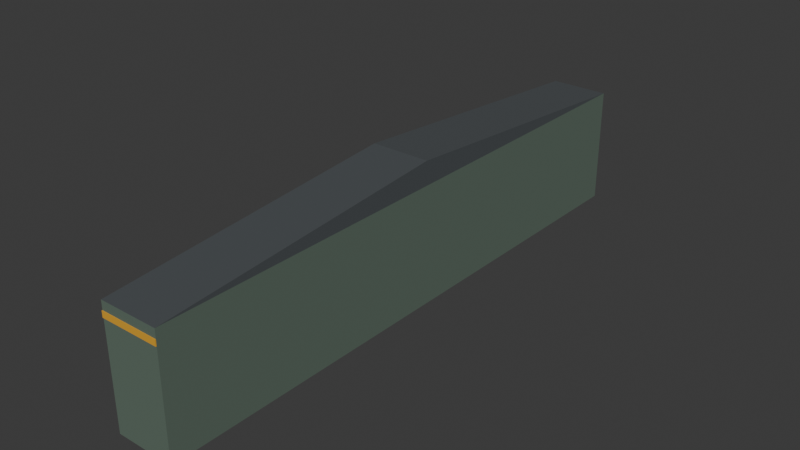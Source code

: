 # Source: warehouse-bay.blend  (saved by Blender 5.2.44; exported with 4.5.12 LTS)
import bpy
from mathutils import Matrix  # noqa: F401  (used for matrix-valued properties, if any)

bpy.ops.wm.read_factory_settings(use_empty=True)
scene = bpy.context.scene
scene.name = 'Scene'

# ---- collections
col_collection = bpy.data.collections.new('Collection'); scene.collection.children.link(col_collection)

# ---- materials (node trees are filled in below, after node groups)
mat_steel = bpy.data.materials.new('steel')
mat_steel.diffuse_color = (0.1095, 0.1559, 0.1221, 1.0)
mat_roof = bpy.data.materials.new('roof')
mat_roof.diffuse_color = (0.06848, 0.07819, 0.08438, 1.0)
mat_merchant = bpy.data.materials.new('merchant')
mat_merchant.diffuse_color = (0.7454, 0.3763, 0.01938, 1.0)

# ---- material node trees
mat_steel.use_nodes = True; mat_steel.node_tree.nodes.clear()
_N = mat_steel.node_tree.nodes; _L = mat_steel.node_tree.links
n0 = _N.new('ShaderNodeBsdfPrincipled'); n0.name = 'Principled BSDF'; n0.location = (-200, 100)
n0.inputs[0].default_value = (0.1095, 0.1559, 0.1221, 1.0)
n0.inputs[2].default_value = 0.85
n0.inputs[10].default_value = 0.005
n1 = _N.new('ShaderNodeOutputMaterial'); n1.name = 'Material Output'; n1.location = (200, 100)
_L.new(n0.outputs[0], n1.inputs[0])
n1.is_active_output = True
mat_roof.use_nodes = True; mat_roof.node_tree.nodes.clear()
_N = mat_roof.node_tree.nodes; _L = mat_roof.node_tree.links
n0 = _N.new('ShaderNodeBsdfPrincipled'); n0.name = 'Principled BSDF'; n0.location = (-200, 100)
n0.inputs[0].default_value = (0.06848, 0.07819, 0.08438, 1.0)
n0.inputs[2].default_value = 0.85
n0.inputs[10].default_value = 0.005
n1 = _N.new('ShaderNodeOutputMaterial'); n1.name = 'Material Output'; n1.location = (200, 100)
_L.new(n0.outputs[0], n1.inputs[0])
n1.is_active_output = True
mat_merchant.use_nodes = True; mat_merchant.node_tree.nodes.clear()
_N = mat_merchant.node_tree.nodes; _L = mat_merchant.node_tree.links
n0 = _N.new('ShaderNodeBsdfPrincipled'); n0.name = 'Principled BSDF'; n0.location = (-200, 100)
n0.inputs[0].default_value = (0.7454, 0.3763, 0.01938, 1.0)
n0.inputs[2].default_value = 0.85
n0.inputs[10].default_value = 0.005
n1 = _N.new('ShaderNodeOutputMaterial'); n1.name = 'Material Output'; n1.location = (200, 100)
_L.new(n0.outputs[0], n1.inputs[0])
n1.is_active_output = True

# ---- world
world_world = bpy.data.worlds.new('World'); scene.world = world_world
world_world.use_nodes = True; world_world.node_tree.nodes.clear()
_N = world_world.node_tree.nodes; _L = world_world.node_tree.links
n0 = _N.new('ShaderNodeOutputWorld'); n0.name = 'World Output'; n0.location = (200, 100)
n1 = _N.new('ShaderNodeBackground'); n1.name = 'Background'; n1.location = (-200, 100)
n1.inputs[0].default_value = (0.05088, 0.05088, 0.05088, 1.0)
_L.new(n1.outputs[0], n0.inputs[0])
n0.is_active_output = True
world_world.color = (0.05088, 0.05088, 0.05088)
world_world.sun_shadow_jitter_overblur = 0.0

# ---- meshes
me_walls = bpy.data.meshes.new('walls')
me_walls.from_pydata([(-2.0, -20.0, 0.0), (2.0, -20.0, 0.0), (2.0, 20.0, 0.0), (-2.0, 20.0, 0.0), (-2.0, -20.0, 8.0), (2.0, -20.0, 8.0), (2.0, 20.0, 8.0), (-2.0, 20.0, 8.0), (-2.0, -20.0, 8.0), (2.0, -20.0, 8.0), (2.0, 0.0, 9.6), (-2.0, 0.0, 9.6), (-2.0, 20.0, 8.0), (2.0, 20.0, 8.0), (-2.0, -20.05, 7.0), (2.0, -20.05, 7.0), (2.0, -20.0, 7.0), (-2.0, -20.0, 7.0), (-2.0, -20.05, 7.4), (2.0, -20.05, 7.4), (2.0, -20.0, 7.4), (-2.0, -20.0, 7.4)], [], [(0, 3, 2, 1), (4, 5, 6, 7), (0, 1, 5, 4), (1, 2, 6, 5), (2, 3, 7, 6), (3, 0, 4, 7), (8, 9, 10, 11), (11, 10, 13, 12), (8, 11, 12), (9, 13, 10), (8, 12, 13, 9), (14, 17, 16, 15), (18, 19, 20, 21), (14, 15, 19, 18), (15, 16, 20, 19), (16, 17, 21, 20), (17, 14, 18, 21)])
me_walls.polygons.foreach_set('material_index', [0, 0, 0, 0, 0, 0, 1, 1, 1, 1, 1, 2, 2, 2, 2, 2, 2])
me_walls.materials.append(mat_steel)
me_walls.materials.append(mat_roof)
me_walls.materials.append(mat_merchant)
me_walls.update()

# ---- objects
ob_warehouse_bay = bpy.data.objects.new('warehouse-bay', me_walls)

# ---- transforms, parenting, visibility, modifiers, constraints
ob_warehouse_bay.location = (0.0, 0.0, 0.0)

# ---- collection membership
col_collection.objects.link(ob_warehouse_bay)

# ---- scene / render settings (as saved in the file)
scene.frame_start = 1; scene.frame_end = 250; scene.frame_set(1)
scene.render.engine = 'BLENDER_EEVEE_NEXT'
scene.render.bake_bias = 0.0
scene.render.bake_samples = 0
scene.render.compositor_device = 'GPU'
scene.eevee.use_volume_custom_range = False
scene.eevee.fast_gi_thickness_near = 0.1
scene.eevee.fast_gi_thickness_far = 0.0
scene.eevee.ray_tracing_options.screen_trace_thickness = 0.1
bpy.context.view_layer.update()

# ---- added for rendering (the .blend has no active camera and no usable light): camera, sun
cam_auto = bpy.data.cameras.new('AutoCamera')
cam_auto.lens = 50.0
cam_auto.sensor_width = 36.0
cam_auto.clip_end = 1000.0
ob_auto_camera = bpy.data.objects.new('AutoCamera', cam_auto)
scene.collection.objects.link(ob_auto_camera)
ob_auto_camera.location = (38.2842, -45.966, 35.4274)
ob_auto_camera.rotation_euler = (1.09748, -7.21219e-08, 0.694738)
scene.camera = ob_auto_camera
light_auto_sun = bpy.data.lights.new('AutoSun', 'SUN')
light_auto_sun.energy = 3.0
light_auto_sun.angle = 0.0523599
ob_auto_sun = bpy.data.objects.new('AutoSun', light_auto_sun)
scene.collection.objects.link(ob_auto_sun)
ob_auto_sun.rotation_euler = (0.872665, 0.174533, 0.523599)
bpy.context.view_layer.update()
